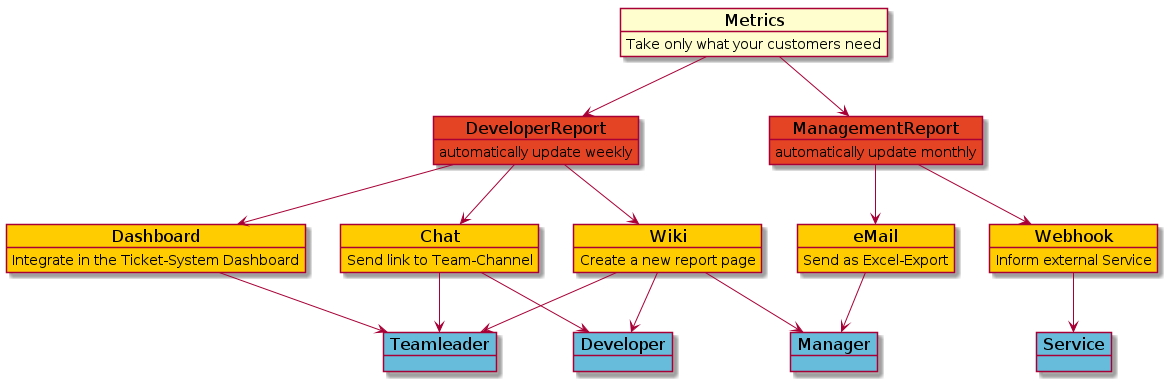

The diagram above was rendered by PlantUML. Its source (embedded in the PNG):
@startuml

' general
skinparam backgroundColor white

' component
skinparam componentFontSize 17
skinparam componentInterfaceFontSize 5

' object
skinparam objectFontSize 17
skinparam objectAttributeFontSize 14



' useblocks yellow

' red

' blue

' green



object Metrics {
Take only what your customers need
}

object DeveloperReport #E44424 {
automatically update weekly
}

object ManagementReport #E44424 {
automatically update monthly
}

object eMail #FFCC00 {
Send as Excel-Export
}

object Wiki #FFCC00 {
Create a new report page
}

object Dashboard #FFCC00 {
Integrate in the Ticket-System Dashboard
}

object Chat #FFCC00 {
Send link to Team-Channel
           }

object Webhook #FFCC00 {
Inform external Service
}

object Developer #67BCDB
object Teamleader #67BCDB
object Manager #67BCDB
object Service #67BCDB

Metrics --> DeveloperReport
Metrics --> ManagementReport
DeveloperReport --> Wiki
DeveloperReport --> Chat
DeveloperReport --> Dashboard

ManagementReport --> eMail
ManagementReport --> Webhook

Wiki --> Developer
Wiki --> Teamleader
Wiki --> Manager
Chat --> Developer
Chat --> Teamleader
Dashboard --> Teamleader
eMail --> Manager
Webhook --> Service


@enduml